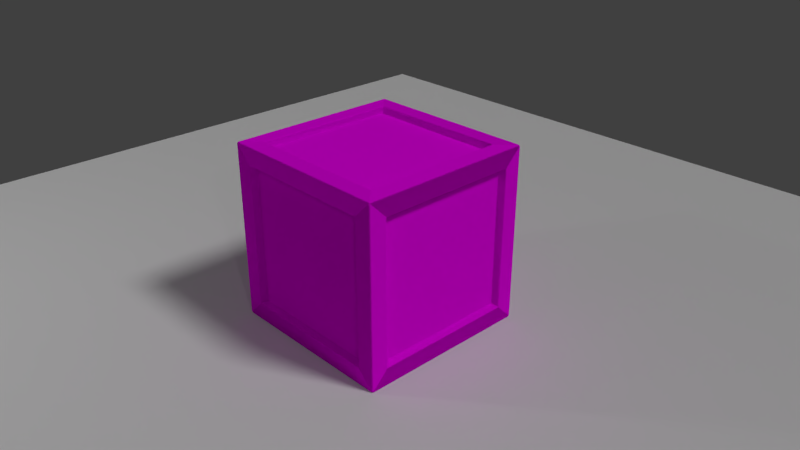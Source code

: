 # Source: woodenCrate.blend  (saved by Blender 2.83.18; exported with 4.5.12 LTS)
import bpy
from mathutils import Matrix  # noqa: F401  (used for matrix-valued properties, if any)

bpy.ops.wm.read_factory_settings(use_empty=True)
scene = bpy.context.scene
scene.name = 'Scene'

# ---- collections
col_collection_1 = bpy.data.collections.new('Collection 1'); scene.collection.children.link(col_collection_1)

# ---- images (referenced by path relative to the original .blend; pixels are not part of the script)
import os
ASSET_DIR = os.environ.get("B2B_ASSET_DIR", "")  # directory of the original .blend (textures are referenced by path, not embedded)
HERE = os.path.dirname(os.path.abspath(__file__))  # packed textures are extracted next to this script under _unpacked/

def load_image(name, relpath, width, height, colorspace="sRGB"):
    """Load a texture the original file referenced (path relative to the .blend, or extracted next to this script)."""
    p = next((c for c in (os.path.join(HERE, relpath), os.path.join(ASSET_DIR, relpath)) if relpath and os.path.exists(c)), "")
    if p:
        img = bpy.data.images.load(p, check_existing=True)
        img.name = name
    else:  # same state as the original file: an image datablock whose file is absent (Cycles renders it pink)
        img = bpy.data.images.new(name, width, height)
        img.source = "FILE"
        img.filepath = "//" + (relpath or name)
    img.colorspace_settings.name = colorspace
    return img
img_woodencrate_woodtexture_jpg_001 = load_image('woodenCrate_woodTexture.jpg.001', 'woodenCrate_woodTexture.jpg', 1024, 1024, 'sRGB')
img_woodencrate_woodnormalmap_jpg_001 = load_image('woodenCrate_woodNormalMap.jpg.001', 'woodenCrate_woodNormalMap.jpg', 1024, 1024, 'Non-Color')

# ---- materials (node trees are filled in below, after node groups)
mat_cratewood = bpy.data.materials.new('CrateWood')
mat_cratewood.alpha_threshold = 0.0
mat_cratewood.diffuse_color = (0.2462, 0.1528, 0.06502, 1.0)
mat_cratewood.specular_color = (1.0, 0.5789, 0.1543)
mat_cratewood.roughness = 1.0
mat_cratewood.specular_intensity = 0.0
mat_cratewood.line_color = (0.0, 0.0, 0.0, 1.0)

# ---- material node trees
mat_cratewood.use_nodes = True; mat_cratewood.node_tree.nodes.clear()
_N = mat_cratewood.node_tree.nodes; _L = mat_cratewood.node_tree.links
n0 = _N.new('ShaderNodeOutputMaterial'); n0.name = 'Material Output'; n0.location = (352, 196)
n1 = _N.new('ShaderNodeNormalMap'); n1.name = 'Normal Map'; n1.location = (-147, -260)
n1.inputs[0].default_value = 0.5
n2 = _N.new('ShaderNodeMix'); n2.name = 'Mix'; n2.location = (-153, 259)
n2.data_type = 'RGBA'
n2.blend_type = 'OVERLAY'
n2.inputs[0].default_value = 0.3
n2.inputs[7].default_value = (0.1802, 0.1173, 0.02889, 1.0)
n3 = _N.new('ShaderNodeTexImage'); n3.name = 'Image Texture'; n3.location = (-506, 278)
n3.width = 203
n3.image = img_woodencrate_woodtexture_jpg_001
n4 = _N.new('ShaderNodeTexImage'); n4.name = 'Image Texture.001'; n4.location = (-504, -70)
n4.width = 201
n4.image = img_woodencrate_woodnormalmap_jpg_001
n5 = _N.new('ShaderNodeBsdfPrincipled'); n5.name = 'Principled BSDF'; n5.location = (79, 219)
n5.width = 201
n5.subsurface_method = 'BURLEY'
n5.inputs[2].default_value = 0.0
n5.inputs[3].default_value = 1.45
n5.inputs[9].default_value = (1.0, 1.0, 1.0)
n5.inputs[13].default_value = 0.0
n5.inputs[27].default_value = (0.0, 0.0, 0.0, 1.0)
n5.inputs[28].default_value = 1.0
_L.new(n4.outputs[0], n1.inputs[1])
_L.new(n3.outputs[0], n2.inputs[6])
_L.new(n5.outputs[0], n0.inputs[0])
_L.new(n1.outputs[0], n5.inputs[5])
_L.new(n2.outputs[2], n5.inputs[0])
n0.is_active_output = True

# ---- world
world_world = bpy.data.worlds.new('World'); scene.world = world_world
world_world.color = (0.05088, 0.05088, 0.05088)
world_world.use_sun_shadow = False
world_world.sun_shadow_jitter_overblur = 0.0
world_world.cycles.sampling_method = 'MANUAL'

# ---- cameras
cam_camera = bpy.data.cameras.new('Camera')
cam_camera.clip_end = 100.0
cam_camera.lens = 35.0
cam_camera.sensor_width = 32.0
cam_camera.sensor_height = 18.0
cam_camera.ortho_scale = 7.314
cam_camera.dof.focus_distance = 0.0

# ---- lights
light_lamp_001 = bpy.data.lights.new('Lamp.001', 'POINT')
light_lamp_001.transmission_factor = 0.0
light_lamp_001.cutoff_distance = 30.0
light_lamp_001.energy = 100.0
light_lamp_001.shadow_buffer_clip_start = 1.001
light_lamp_001.shadow_soft_size = 0.1
light_lamp_001.shadow_maximum_resolution = 0.006
light_lamp_001.use_absolute_resolution = True
light_lamp_003 = bpy.data.lights.new('Lamp.003', 'SPOT')
light_lamp_003.transmission_factor = 0.0
light_lamp_003.cutoff_distance = 30.0
light_lamp_003.energy = 100.0
light_lamp_003.shadow_buffer_clip_start = 1.001
light_lamp_003.shadow_soft_size = 0.1
light_lamp_003.shadow_maximum_resolution = 0.006
light_lamp_003.use_absolute_resolution = True
light_lamp_003.spot_size = 1.309
light_lamp = bpy.data.lights.new('Lamp', 'SUN')
light_lamp.transmission_factor = 0.0
light_lamp.cutoff_distance = 30.0
light_lamp.angle = 0.1993
light_lamp.energy = 1.0
light_lamp.shadow_buffer_clip_start = 1.001
light_lamp.shadow_soft_size = 0.1
light_lamp.shadow_cascade_max_distance = 1000.0

# ---- meshes
me_plane = bpy.data.meshes.new('Plane')
me_plane.from_pydata([(-1.0, -1.0, 0.0), (1.0, -1.0, 0.0), (-1.0, 1.0, 0.0), (1.0, 1.0, 0.0)], [], [(0, 1, 3, 2)])
me_plane.use_remesh_preserve_volume = False
me_plane.use_remesh_preserve_attributes = False
me_plane.use_mirror_vertex_groups = False
me_plane.update()
me_cube = bpy.data.meshes.new('Cube')
me_cube.from_pydata([(1.0, 1.0, -1.0), (0.8, 1.0, -0.8), (-0.8, 1.0, -0.8), (0.8, 1.0, 0.8), (-0.8, 1.0, 0.8), (0.776, 0.925, -0.776), (-0.776, 0.925, -0.776), (0.776, 0.925, 0.776), (-0.776, 0.925, 0.776), (0.8, -1.0, -0.8), (-0.8, -1.0, -0.8), (0.8, -1.0, 0.8), (-0.8, -1.0, 0.8), (0.776, -0.925, -0.776), (-0.776, -0.925, -0.776), (0.776, -0.925, 0.776), (-0.776, -0.925, 0.776), (0.8, -0.8, -1.0), (-0.8, -0.8, -1.0), (0.8, 0.8, -1.0), (-0.8, 0.8, -1.0), (0.776, -0.776, -0.925), (-0.776, -0.776, -0.925), (0.776, 0.776, -0.925), (-0.776, 0.776, -0.925), (-1.0, -1.0, -1.0), (-1.0, 1.0, 1.0), (0.8, -0.8, 1.0), (-0.8, -0.8, 1.0), (0.8, 0.8, 1.0), (-0.8, 0.8, 1.0), (0.776, -0.776, 0.925), (-0.776, -0.776, 0.925), (0.776, 0.776, 0.925), (-0.776, 0.776, 0.925), (1.0, -1.0, -1.0), (1.0, -1.0, 1.0), (1.0, 1.0, 1.0), (1.0, -0.8, -0.8), (1.0, 0.8, -0.8), (1.0, -0.8, 0.8), (1.0, 0.8, 0.8), (0.925, -0.776, -0.776), (0.925, 0.776, -0.776), (0.925, -0.776, 0.776), (0.925, 0.776, 0.776), (-1.0, -1.0, 1.0), (-1.0, -0.8, -0.8), (-1.0, 0.8, -0.8), (-1.0, -0.8, 0.8), (-1.0, 0.8, 0.8), (-0.925, -0.776, -0.776), (-0.925, 0.776, -0.776), (-0.925, -0.776, 0.776), (-0.925, 0.776, 0.776), (-1.0, 1.0, -1.0)], [], [(0, 55, 2, 1), (1, 2, 6, 5), (37, 0, 1, 3), (26, 37, 3, 4), (55, 26, 4, 2), (7, 5, 6, 8), (4, 3, 7, 8), (3, 1, 5, 7), (2, 4, 8, 6), (35, 9, 10, 25), (9, 13, 14, 10), (36, 11, 9, 35), (46, 12, 11, 36), (25, 10, 12, 46), (15, 16, 14, 13), (12, 16, 15, 11), (11, 15, 13, 9), (10, 14, 16, 12), (35, 25, 18, 17), (17, 18, 22, 21), (0, 35, 17, 19), (55, 0, 19, 20), (25, 55, 20, 18), (23, 21, 22, 24), (20, 19, 23, 24), (19, 17, 21, 23), (18, 20, 24, 22), (36, 27, 28, 46), (27, 31, 32, 28), (37, 29, 27, 36), (26, 30, 29, 37), (46, 28, 30, 26), (33, 34, 32, 31), (30, 34, 33, 29), (29, 33, 31, 27), (28, 32, 34, 30), (35, 0, 39, 38), (38, 39, 43, 42), (36, 35, 38, 40), (37, 36, 40, 41), (0, 37, 41, 39), (44, 42, 43, 45), (41, 40, 44, 45), (40, 38, 42, 44), (39, 41, 45, 43), (25, 47, 48, 55), (47, 51, 52, 48), (46, 49, 47, 25), (26, 50, 49, 46), (55, 48, 50, 26), (53, 54, 52, 51), (50, 54, 53, 49), (49, 53, 51, 47), (48, 52, 54, 50)])
_uv = me_cube.uv_layers.new(name='UVMap')
_uv.uv.foreach_set('vector', [0.9999, 0.0001003, 0.9999, 0.9999, 0.8999, 0.8999, 0.8999, 0.1001, 0.0453, 1.994, 0.04529, 1.0, 0.9547, 1.0, 0.9548, 1.994, 0.9999, 9.998e-05, 0.9999, 0.9999, 0.8999, 0.8999, 0.8999, 0.1001, 0.0001001, 0.9999, 9.96e-05, 0.0001003, 0.1001, 0.1001, 0.1001, 0.8999, 9.998e-05, 0.9999, 0.0001002, 0.0001004, 0.1001, 0.1001, 0.1001, 0.8999, 0.9999, 9.998e-05, 0.9999, 0.9999, 0.0001001, 0.9999, 9.998e-05, 0.0001002, 0.04529, 0.005857, 0.04526, -0.9883, 0.9547, -0.9883, 0.9547, 0.005857, 0.04526, -0.9883, 0.04525, -1.982, 0.9546, -1.982, 0.9547, -0.9883, 0.04529, 1.0, 0.04529, 0.005857, 0.9547, 0.005857, 0.9547, 1.0, 0.9999, 0.0001003, 0.8999, 0.1001, 0.8999, 0.8999, 0.9999, 0.9999, 0.0453, 1.994, 0.9548, 1.994, 0.9547, 1.0, 0.04529, 1.0, 0.9999, 9.998e-05, 0.8999, 0.1001, 0.8999, 0.8999, 0.9999, 0.9999, 0.0001001, 0.9999, 0.1001, 0.8999, 0.1001, 0.1001, 9.96e-05, 0.0001003, 9.998e-05, 0.9999, 0.1001, 0.8999, 0.1001, 0.1001, 0.0001002, 0.0001004, 0.9999, 9.998e-05, 9.998e-05, 0.0001002, 0.0001001, 0.9999, 0.9999, 0.9999, 0.04529, 0.005857, 0.9547, 0.005857, 0.9547, -0.9883, 0.04526, -0.9883, 0.04526, -0.9883, 0.9547, -0.9883, 0.9546, -1.982, 0.04525, -1.982, 0.04529, 1.0, 0.9547, 1.0, 0.9547, 0.005857, 0.04529, 0.005857, 0.9999, 0.0001003, 0.9999, 0.9999, 0.8999, 0.8999, 0.8999, 0.1001, 0.0453, 1.994, 0.04529, 1.0, 0.9547, 1.0, 0.9548, 1.994, 0.9999, 9.998e-05, 0.9999, 0.9999, 0.8999, 0.8999, 0.8999, 0.1001, 0.0001001, 0.9999, 9.96e-05, 0.0001003, 0.1001, 0.1001, 0.1001, 0.8999, 9.998e-05, 0.9999, 0.0001002, 0.0001004, 0.1001, 0.1001, 0.1001, 0.8999, 0.9999, 9.998e-05, 0.9999, 0.9999, 0.0001001, 0.9999, 9.998e-05, 0.0001002, 0.04529, 0.005857, 0.04526, -0.9883, 0.9547, -0.9883, 0.9547, 0.005857, 0.04526, -0.9883, 0.04525, -1.982, 0.9546, -1.982, 0.9547, -0.9883, 0.04529, 1.0, 0.04529, 0.005857, 0.9547, 0.005857, 0.9547, 1.0, 0.9999, 0.0001003, 0.8999, 0.1001, 0.8999, 0.8999, 0.9999, 0.9999, 0.0453, 1.994, 0.9548, 1.994, 0.9547, 1.0, 0.04529, 1.0, 0.9999, 9.998e-05, 0.8999, 0.1001, 0.8999, 0.8999, 0.9999, 0.9999, 0.0001001, 0.9999, 0.1001, 0.8999, 0.1001, 0.1001, 9.96e-05, 0.0001003, 9.998e-05, 0.9999, 0.1001, 0.8999, 0.1001, 0.1001, 0.0001002, 0.0001004, 0.9999, 9.998e-05, 9.998e-05, 0.0001002, 0.0001001, 0.9999, 0.9999, 0.9999, 0.04529, 0.005857, 0.9547, 0.005857, 0.9547, -0.9883, 0.04526, -0.9883, 0.04526, -0.9883, 0.9547, -0.9883, 0.9546, -1.982, 0.04525, -1.982, 0.04529, 1.0, 0.9547, 1.0, 0.9547, 0.005857, 0.04529, 0.005857, 0.9999, 0.0001003, 0.9999, 0.9999, 0.8999, 0.8999, 0.8999, 0.1001, 0.0453, 1.994, 0.04529, 1.0, 0.9547, 1.0, 0.9548, 1.994, 0.9999, 9.998e-05, 0.9999, 0.9999, 0.8999, 0.8999, 0.8999, 0.1001, 0.0001001, 0.9999, 9.96e-05, 0.0001003, 0.1001, 0.1001, 0.1001, 0.8999, 9.998e-05, 0.9999, 0.0001002, 0.0001004, 0.1001, 0.1001, 0.1001, 0.8999, 0.9999, 9.998e-05, 0.9999, 0.9999, 0.0001001, 0.9999, 9.998e-05, 0.0001002, 0.04529, 0.005857, 0.04526, -0.9883, 0.9547, -0.9883, 0.9547, 0.005857, 0.04526, -0.9883, 0.04525, -1.982, 0.9546, -1.982, 0.9547, -0.9883, 0.04529, 1.0, 0.04529, 0.005857, 0.9547, 0.005857, 0.9547, 1.0, 0.9999, 0.0001003, 0.8999, 0.1001, 0.8999, 0.8999, 0.9999, 0.9999, 0.0453, 1.994, 0.9548, 1.994, 0.9547, 1.0, 0.04529, 1.0, 0.9999, 9.998e-05, 0.8999, 0.1001, 0.8999, 0.8999, 0.9999, 0.9999, 0.0001001, 0.9999, 0.1001, 0.8999, 0.1001, 0.1001, 9.96e-05, 0.0001003, 9.998e-05, 0.9999, 0.1001, 0.8999, 0.1001, 0.1001, 0.0001002, 0.0001004, 0.9999, 9.998e-05, 9.998e-05, 0.0001002, 0.0001001, 0.9999, 0.9999, 0.9999, 0.04529, 0.005857, 0.9547, 0.005857, 0.9547, -0.9883, 0.04526, -0.9883, 0.04526, -0.9883, 0.9547, -0.9883, 0.9546, -1.982, 0.04525, -1.982, 0.04529, 1.0, 0.9547, 1.0, 0.9547, 0.005857, 0.04529, 0.005857])
me_cube.materials.append(mat_cratewood)
me_cube.use_remesh_preserve_volume = False
me_cube.use_remesh_preserve_attributes = False
me_cube.use_mirror_vertex_groups = False
me_cube.update()

# ---- objects
ob_plane = bpy.data.objects.new('Plane', me_plane)
ob_lamp_001 = bpy.data.objects.new('Lamp.001', light_lamp_001)
ob_woodencrate = bpy.data.objects.new('WoodenCrate', me_cube)
ob_hemilight = bpy.data.objects.new('HemiLight', light_lamp_003)
ob_lamp = bpy.data.objects.new('Lamp', light_lamp)
ob_camera = bpy.data.objects.new('Camera', cam_camera)

# ---- transforms, parenting, visibility, modifiers, constraints
ob_plane.location = (0.0, 0.0, -1.001)
ob_plane.scale = (6.401, 6.401, 6.401)
ob_plane.lineart.crease_threshold = 0.0
ob_lamp_001.location = (-4.02, -4.937, 4.152)
ob_lamp_001.rotation_euler = (0.6503, 0.05522, 1.866)
ob_lamp_001.lock_rotations_4d = False
ob_lamp_001.empty_display_type = 'ARROWS'
ob_lamp_001.color = (0.0, 0.0, 0.0, 0.0)
ob_lamp_001.lineart.crease_threshold = 0.0
ob_woodencrate.location = (0.0, 0.0, 0.0)
ob_woodencrate.lock_rotations_4d = False
ob_woodencrate.empty_display_type = 'ARROWS'
ob_woodencrate.lineart.crease_threshold = 0.0
_m = ob_woodencrate.modifiers.new('Bevel', 'BEVEL')
_m.width = 0.01
_m.width_pct = 0.01
_m.segments = 2
_m.limit_method = 'NONE'
_m.spread = 0.0
ob_hemilight.location = (6.381, -4.519, 5.044)
ob_hemilight.rotation_euler = (0.6503, 0.05522, 1.866)
ob_hemilight.lock_rotations_4d = False
ob_hemilight.empty_display_type = 'ARROWS'
ob_hemilight.color = (0.0, 0.0, 0.0, 0.0)
ob_hemilight.lineart.crease_threshold = 0.0
_c = ob_hemilight.constraints.new('TRACK_TO'); _c.name = 'AutoTrack'
_c.target = ob_woodencrate
ob_lamp.location = (3.042, 7.751, 7.285)
ob_lamp.rotation_euler = (0.6503, 0.05522, 1.866)
ob_lamp.lock_rotations_4d = False
ob_lamp.empty_display_type = 'ARROWS'
ob_lamp.color = (0.0, 0.0, 0.0, 0.0)
ob_lamp.lineart.crease_threshold = 0.0
ob_camera.location = (6.087, -5.436, 4.151)
ob_camera.rotation_euler = (1.109, 0.0, 0.8149)
ob_camera.lock_rotations_4d = False
ob_camera.empty_display_type = 'ARROWS'
ob_camera.color = (0.0, 0.0, 0.0, 0.0)
ob_camera.display_type = 'WIRE'
ob_camera.lineart.crease_threshold = 0.0

# ---- collection membership
col_collection_1.objects.link(ob_plane)
col_collection_1.objects.link(ob_lamp_001)
col_collection_1.objects.link(ob_woodencrate)
col_collection_1.objects.link(ob_hemilight)
col_collection_1.objects.link(ob_lamp)
col_collection_1.objects.link(ob_camera)

# ---- scene / render settings (as saved in the file)
scene.camera = ob_camera
scene.frame_start = 1; scene.frame_end = 250; scene.frame_set(1)
scene.render.engine = 'CYCLES'
scene.render.dither_intensity = 0.0
scene.cycles.use_denoising = False
scene.cycles.samples = 128
scene.cycles.sampling_pattern = 'TABULATED_SOBOL'
scene.cycles.use_adaptive_sampling = False
scene.cycles.use_light_tree = False
scene.cycles.blur_glossy = 0.0
scene.cycles.sample_clamp_indirect = 0.0
scene.view_settings.view_transform = 'Standard'
bpy.context.view_layer.update()
